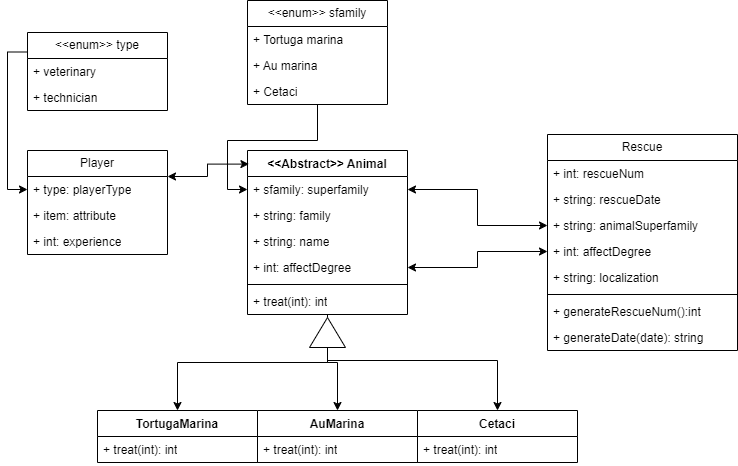

The diagram above was exported from draw.io. Its source (the exported page's mxGraphModel, read from the mxfile embedded in the PNG):
<mxGraphModel dx="464" dy="539" grid="1" gridSize="10" guides="1" tooltips="1" connect="1" arrows="1" fold="1" page="1" pageScale="1" pageWidth="827" pageHeight="1169" math="0" shadow="0">
  <root>
    <mxCell id="0" />
    <mxCell id="1" parent="0" />
    <mxCell id="moN3XECTA93y24IGcWfa-5" value="Player" style="swimlane;fontStyle=0;childLayout=stackLayout;horizontal=1;startSize=26;fillColor=none;horizontalStack=0;resizeParent=1;resizeParentMax=0;resizeLast=0;collapsible=1;marginBottom=0;whiteSpace=wrap;html=1;" vertex="1" parent="1">
      <mxGeometry x="80" y="170" width="140" height="104" as="geometry" />
    </mxCell>
    <mxCell id="moN3XECTA93y24IGcWfa-6" value="+ type: playerType" style="text;strokeColor=none;fillColor=none;align=left;verticalAlign=top;spacingLeft=4;spacingRight=4;overflow=hidden;rotatable=0;points=[[0,0.5],[1,0.5]];portConstraint=eastwest;whiteSpace=wrap;html=1;" vertex="1" parent="moN3XECTA93y24IGcWfa-5">
      <mxGeometry y="26" width="140" height="26" as="geometry" />
    </mxCell>
    <mxCell id="moN3XECTA93y24IGcWfa-53" value="+ item: attribute" style="text;strokeColor=none;fillColor=none;align=left;verticalAlign=top;spacingLeft=4;spacingRight=4;overflow=hidden;rotatable=0;points=[[0,0.5],[1,0.5]];portConstraint=eastwest;whiteSpace=wrap;html=1;" vertex="1" parent="moN3XECTA93y24IGcWfa-5">
      <mxGeometry y="52" width="140" height="26" as="geometry" />
    </mxCell>
    <mxCell id="moN3XECTA93y24IGcWfa-8" value="+ int: experience" style="text;strokeColor=none;fillColor=none;align=left;verticalAlign=top;spacingLeft=4;spacingRight=4;overflow=hidden;rotatable=0;points=[[0,0.5],[1,0.5]];portConstraint=eastwest;whiteSpace=wrap;html=1;" vertex="1" parent="moN3XECTA93y24IGcWfa-5">
      <mxGeometry y="78" width="140" height="26" as="geometry" />
    </mxCell>
    <mxCell id="moN3XECTA93y24IGcWfa-50" style="edgeStyle=orthogonalEdgeStyle;rounded=0;orthogonalLoop=1;jettySize=auto;html=1;entryX=0.5;entryY=0;entryDx=0;entryDy=0;" edge="1" parent="1" source="moN3XECTA93y24IGcWfa-9" target="moN3XECTA93y24IGcWfa-46">
      <mxGeometry relative="1" as="geometry" />
    </mxCell>
    <mxCell id="moN3XECTA93y24IGcWfa-51" style="edgeStyle=orthogonalEdgeStyle;rounded=0;orthogonalLoop=1;jettySize=auto;html=1;" edge="1" parent="1" source="moN3XECTA93y24IGcWfa-9" target="moN3XECTA93y24IGcWfa-38">
      <mxGeometry relative="1" as="geometry" />
    </mxCell>
    <mxCell id="moN3XECTA93y24IGcWfa-52" style="edgeStyle=orthogonalEdgeStyle;rounded=0;orthogonalLoop=1;jettySize=auto;html=1;entryX=0.5;entryY=0;entryDx=0;entryDy=0;" edge="1" parent="1" source="moN3XECTA93y24IGcWfa-9" target="moN3XECTA93y24IGcWfa-42">
      <mxGeometry relative="1" as="geometry">
        <mxPoint x="450" y="420" as="targetPoint" />
        <Array as="points">
          <mxPoint x="380" y="380" />
          <mxPoint x="550" y="380" />
        </Array>
      </mxGeometry>
    </mxCell>
    <mxCell id="moN3XECTA93y24IGcWfa-9" value="&amp;lt;&amp;lt;Abstract&amp;gt;&amp;gt; Animal" style="swimlane;fontStyle=1;align=center;verticalAlign=top;childLayout=stackLayout;horizontal=1;startSize=26;horizontalStack=0;resizeParent=1;resizeParentMax=0;resizeLast=0;collapsible=1;marginBottom=0;whiteSpace=wrap;html=1;" vertex="1" parent="1">
      <mxGeometry x="300" y="170" width="160" height="164" as="geometry" />
    </mxCell>
    <mxCell id="moN3XECTA93y24IGcWfa-10" value="+ sfamily: superfamily" style="text;strokeColor=none;fillColor=none;align=left;verticalAlign=top;spacingLeft=4;spacingRight=4;overflow=hidden;rotatable=0;points=[[0,0.5],[1,0.5]];portConstraint=eastwest;whiteSpace=wrap;html=1;" vertex="1" parent="moN3XECTA93y24IGcWfa-9">
      <mxGeometry y="26" width="160" height="26" as="geometry" />
    </mxCell>
    <mxCell id="moN3XECTA93y24IGcWfa-28" value="+ string: family" style="text;strokeColor=none;fillColor=none;align=left;verticalAlign=top;spacingLeft=4;spacingRight=4;overflow=hidden;rotatable=0;points=[[0,0.5],[1,0.5]];portConstraint=eastwest;whiteSpace=wrap;html=1;" vertex="1" parent="moN3XECTA93y24IGcWfa-9">
      <mxGeometry y="52" width="160" height="26" as="geometry" />
    </mxCell>
    <mxCell id="moN3XECTA93y24IGcWfa-29" value="+ string: name" style="text;strokeColor=none;fillColor=none;align=left;verticalAlign=top;spacingLeft=4;spacingRight=4;overflow=hidden;rotatable=0;points=[[0,0.5],[1,0.5]];portConstraint=eastwest;whiteSpace=wrap;html=1;" vertex="1" parent="moN3XECTA93y24IGcWfa-9">
      <mxGeometry y="78" width="160" height="26" as="geometry" />
    </mxCell>
    <mxCell id="moN3XECTA93y24IGcWfa-36" value="+ int: affectDegree" style="text;strokeColor=none;fillColor=none;align=left;verticalAlign=top;spacingLeft=4;spacingRight=4;overflow=hidden;rotatable=0;points=[[0,0.5],[1,0.5]];portConstraint=eastwest;whiteSpace=wrap;html=1;" vertex="1" parent="moN3XECTA93y24IGcWfa-9">
      <mxGeometry y="104" width="160" height="26" as="geometry" />
    </mxCell>
    <mxCell id="moN3XECTA93y24IGcWfa-11" value="" style="line;strokeWidth=1;fillColor=none;align=left;verticalAlign=middle;spacingTop=-1;spacingLeft=3;spacingRight=3;rotatable=0;labelPosition=right;points=[];portConstraint=eastwest;strokeColor=inherit;" vertex="1" parent="moN3XECTA93y24IGcWfa-9">
      <mxGeometry y="130" width="160" height="8" as="geometry" />
    </mxCell>
    <mxCell id="moN3XECTA93y24IGcWfa-12" value="+ treat(int): int" style="text;strokeColor=none;fillColor=none;align=left;verticalAlign=top;spacingLeft=4;spacingRight=4;overflow=hidden;rotatable=0;points=[[0,0.5],[1,0.5]];portConstraint=eastwest;whiteSpace=wrap;html=1;" vertex="1" parent="moN3XECTA93y24IGcWfa-9">
      <mxGeometry y="138" width="160" height="26" as="geometry" />
    </mxCell>
    <mxCell id="moN3XECTA93y24IGcWfa-17" style="edgeStyle=orthogonalEdgeStyle;rounded=0;orthogonalLoop=1;jettySize=auto;html=1;exitX=0;exitY=0.25;exitDx=0;exitDy=0;entryX=0;entryY=0.5;entryDx=0;entryDy=0;" edge="1" parent="1" source="moN3XECTA93y24IGcWfa-13" target="moN3XECTA93y24IGcWfa-6">
      <mxGeometry relative="1" as="geometry" />
    </mxCell>
    <mxCell id="moN3XECTA93y24IGcWfa-13" value="&amp;lt;&amp;lt;enum&amp;gt;&amp;gt; type" style="swimlane;fontStyle=0;childLayout=stackLayout;horizontal=1;startSize=26;fillColor=none;horizontalStack=0;resizeParent=1;resizeParentMax=0;resizeLast=0;collapsible=1;marginBottom=0;whiteSpace=wrap;html=1;" vertex="1" parent="1">
      <mxGeometry x="80" y="52" width="140" height="78" as="geometry" />
    </mxCell>
    <mxCell id="moN3XECTA93y24IGcWfa-14" value="+ veterinary" style="text;strokeColor=none;fillColor=none;align=left;verticalAlign=top;spacingLeft=4;spacingRight=4;overflow=hidden;rotatable=0;points=[[0,0.5],[1,0.5]];portConstraint=eastwest;whiteSpace=wrap;html=1;" vertex="1" parent="moN3XECTA93y24IGcWfa-13">
      <mxGeometry y="26" width="140" height="26" as="geometry" />
    </mxCell>
    <mxCell id="moN3XECTA93y24IGcWfa-15" value="+ technician" style="text;strokeColor=none;fillColor=none;align=left;verticalAlign=top;spacingLeft=4;spacingRight=4;overflow=hidden;rotatable=0;points=[[0,0.5],[1,0.5]];portConstraint=eastwest;whiteSpace=wrap;html=1;" vertex="1" parent="moN3XECTA93y24IGcWfa-13">
      <mxGeometry y="52" width="140" height="26" as="geometry" />
    </mxCell>
    <mxCell id="moN3XECTA93y24IGcWfa-18" value="Rescue" style="swimlane;fontStyle=0;childLayout=stackLayout;horizontal=1;startSize=26;fillColor=none;horizontalStack=0;resizeParent=1;resizeParentMax=0;resizeLast=0;collapsible=1;marginBottom=0;whiteSpace=wrap;html=1;" vertex="1" parent="1">
      <mxGeometry x="600" y="154" width="190" height="216" as="geometry" />
    </mxCell>
    <mxCell id="moN3XECTA93y24IGcWfa-19" value="+ int: rescueNum" style="text;strokeColor=none;fillColor=none;align=left;verticalAlign=top;spacingLeft=4;spacingRight=4;overflow=hidden;rotatable=0;points=[[0,0.5],[1,0.5]];portConstraint=eastwest;whiteSpace=wrap;html=1;" vertex="1" parent="moN3XECTA93y24IGcWfa-18">
      <mxGeometry y="26" width="190" height="26" as="geometry" />
    </mxCell>
    <mxCell id="moN3XECTA93y24IGcWfa-20" value="+ string: rescueDate" style="text;strokeColor=none;fillColor=none;align=left;verticalAlign=top;spacingLeft=4;spacingRight=4;overflow=hidden;rotatable=0;points=[[0,0.5],[1,0.5]];portConstraint=eastwest;whiteSpace=wrap;html=1;" vertex="1" parent="moN3XECTA93y24IGcWfa-18">
      <mxGeometry y="52" width="190" height="26" as="geometry" />
    </mxCell>
    <mxCell id="moN3XECTA93y24IGcWfa-22" value="+ string: animalSuperfamily" style="text;strokeColor=none;fillColor=none;align=left;verticalAlign=top;spacingLeft=4;spacingRight=4;overflow=hidden;rotatable=0;points=[[0,0.5],[1,0.5]];portConstraint=eastwest;whiteSpace=wrap;html=1;" vertex="1" parent="moN3XECTA93y24IGcWfa-18">
      <mxGeometry y="78" width="190" height="26" as="geometry" />
    </mxCell>
    <mxCell id="moN3XECTA93y24IGcWfa-23" value="+ int: affectDegree" style="text;strokeColor=none;fillColor=none;align=left;verticalAlign=top;spacingLeft=4;spacingRight=4;overflow=hidden;rotatable=0;points=[[0,0.5],[1,0.5]];portConstraint=eastwest;whiteSpace=wrap;html=1;" vertex="1" parent="moN3XECTA93y24IGcWfa-18">
      <mxGeometry y="104" width="190" height="26" as="geometry" />
    </mxCell>
    <mxCell id="moN3XECTA93y24IGcWfa-21" value="+ string: localization" style="text;strokeColor=none;fillColor=none;align=left;verticalAlign=top;spacingLeft=4;spacingRight=4;overflow=hidden;rotatable=0;points=[[0,0.5],[1,0.5]];portConstraint=eastwest;whiteSpace=wrap;html=1;" vertex="1" parent="moN3XECTA93y24IGcWfa-18">
      <mxGeometry y="130" width="190" height="26" as="geometry" />
    </mxCell>
    <mxCell id="moN3XECTA93y24IGcWfa-24" value="" style="line;strokeWidth=1;fillColor=none;align=left;verticalAlign=middle;spacingTop=-1;spacingLeft=3;spacingRight=3;rotatable=0;labelPosition=right;points=[];portConstraint=eastwest;strokeColor=inherit;" vertex="1" parent="moN3XECTA93y24IGcWfa-18">
      <mxGeometry y="156" width="190" height="8" as="geometry" />
    </mxCell>
    <mxCell id="moN3XECTA93y24IGcWfa-27" value="+ generateRescueNum():int" style="text;strokeColor=none;fillColor=none;align=left;verticalAlign=top;spacingLeft=4;spacingRight=4;overflow=hidden;rotatable=0;points=[[0,0.5],[1,0.5]];portConstraint=eastwest;whiteSpace=wrap;html=1;" vertex="1" parent="moN3XECTA93y24IGcWfa-18">
      <mxGeometry y="164" width="190" height="26" as="geometry" />
    </mxCell>
    <mxCell id="moN3XECTA93y24IGcWfa-25" value="+ generateDate(date): string" style="text;strokeColor=none;fillColor=none;align=left;verticalAlign=top;spacingLeft=4;spacingRight=4;overflow=hidden;rotatable=0;points=[[0,0.5],[1,0.5]];portConstraint=eastwest;whiteSpace=wrap;html=1;" vertex="1" parent="moN3XECTA93y24IGcWfa-18">
      <mxGeometry y="190" width="190" height="26" as="geometry" />
    </mxCell>
    <mxCell id="moN3XECTA93y24IGcWfa-34" style="edgeStyle=orthogonalEdgeStyle;rounded=0;orthogonalLoop=1;jettySize=auto;html=1;entryX=0;entryY=0.5;entryDx=0;entryDy=0;" edge="1" parent="1" source="moN3XECTA93y24IGcWfa-30" target="moN3XECTA93y24IGcWfa-10">
      <mxGeometry relative="1" as="geometry" />
    </mxCell>
    <mxCell id="moN3XECTA93y24IGcWfa-30" value="&amp;lt;&amp;lt;enum&amp;gt;&amp;gt; sfamily" style="swimlane;fontStyle=0;childLayout=stackLayout;horizontal=1;startSize=26;fillColor=none;horizontalStack=0;resizeParent=1;resizeParentMax=0;resizeLast=0;collapsible=1;marginBottom=0;whiteSpace=wrap;html=1;" vertex="1" parent="1">
      <mxGeometry x="300" y="20" width="140" height="104" as="geometry" />
    </mxCell>
    <mxCell id="moN3XECTA93y24IGcWfa-31" value="+ Tortuga marina" style="text;strokeColor=none;fillColor=none;align=left;verticalAlign=top;spacingLeft=4;spacingRight=4;overflow=hidden;rotatable=0;points=[[0,0.5],[1,0.5]];portConstraint=eastwest;whiteSpace=wrap;html=1;" vertex="1" parent="moN3XECTA93y24IGcWfa-30">
      <mxGeometry y="26" width="140" height="26" as="geometry" />
    </mxCell>
    <mxCell id="moN3XECTA93y24IGcWfa-32" value="+ Au marina" style="text;strokeColor=none;fillColor=none;align=left;verticalAlign=top;spacingLeft=4;spacingRight=4;overflow=hidden;rotatable=0;points=[[0,0.5],[1,0.5]];portConstraint=eastwest;whiteSpace=wrap;html=1;" vertex="1" parent="moN3XECTA93y24IGcWfa-30">
      <mxGeometry y="52" width="140" height="26" as="geometry" />
    </mxCell>
    <mxCell id="moN3XECTA93y24IGcWfa-33" value="+ Cetaci" style="text;strokeColor=none;fillColor=none;align=left;verticalAlign=top;spacingLeft=4;spacingRight=4;overflow=hidden;rotatable=0;points=[[0,0.5],[1,0.5]];portConstraint=eastwest;whiteSpace=wrap;html=1;" vertex="1" parent="moN3XECTA93y24IGcWfa-30">
      <mxGeometry y="78" width="140" height="26" as="geometry" />
    </mxCell>
    <mxCell id="moN3XECTA93y24IGcWfa-35" style="edgeStyle=orthogonalEdgeStyle;rounded=0;orthogonalLoop=1;jettySize=auto;html=1;entryX=1;entryY=0.5;entryDx=0;entryDy=0;endArrow=classic;endFill=1;startArrow=classic;startFill=1;" edge="1" parent="1" source="moN3XECTA93y24IGcWfa-22" target="moN3XECTA93y24IGcWfa-10">
      <mxGeometry relative="1" as="geometry" />
    </mxCell>
    <mxCell id="moN3XECTA93y24IGcWfa-37" style="edgeStyle=orthogonalEdgeStyle;rounded=0;orthogonalLoop=1;jettySize=auto;html=1;entryX=0;entryY=0.5;entryDx=0;entryDy=0;startArrow=classic;startFill=1;" edge="1" parent="1" source="moN3XECTA93y24IGcWfa-36" target="moN3XECTA93y24IGcWfa-23">
      <mxGeometry relative="1" as="geometry" />
    </mxCell>
    <mxCell id="moN3XECTA93y24IGcWfa-38" value="TortugaMarina" style="swimlane;fontStyle=1;align=center;verticalAlign=top;childLayout=stackLayout;horizontal=1;startSize=26;horizontalStack=0;resizeParent=1;resizeParentMax=0;resizeLast=0;collapsible=1;marginBottom=0;whiteSpace=wrap;html=1;" vertex="1" parent="1">
      <mxGeometry x="150" y="430" width="160" height="52" as="geometry" />
    </mxCell>
    <mxCell id="moN3XECTA93y24IGcWfa-41" value="+ treat(int): int" style="text;strokeColor=none;fillColor=none;align=left;verticalAlign=top;spacingLeft=4;spacingRight=4;overflow=hidden;rotatable=0;points=[[0,0.5],[1,0.5]];portConstraint=eastwest;whiteSpace=wrap;html=1;" vertex="1" parent="moN3XECTA93y24IGcWfa-38">
      <mxGeometry y="26" width="160" height="26" as="geometry" />
    </mxCell>
    <mxCell id="moN3XECTA93y24IGcWfa-42" value="Cetaci" style="swimlane;fontStyle=1;align=center;verticalAlign=top;childLayout=stackLayout;horizontal=1;startSize=26;horizontalStack=0;resizeParent=1;resizeParentMax=0;resizeLast=0;collapsible=1;marginBottom=0;whiteSpace=wrap;html=1;" vertex="1" parent="1">
      <mxGeometry x="470" y="430" width="160" height="52" as="geometry" />
    </mxCell>
    <mxCell id="moN3XECTA93y24IGcWfa-45" value="+ treat(int): int" style="text;strokeColor=none;fillColor=none;align=left;verticalAlign=top;spacingLeft=4;spacingRight=4;overflow=hidden;rotatable=0;points=[[0,0.5],[1,0.5]];portConstraint=eastwest;whiteSpace=wrap;html=1;" vertex="1" parent="moN3XECTA93y24IGcWfa-42">
      <mxGeometry y="26" width="160" height="26" as="geometry" />
    </mxCell>
    <mxCell id="moN3XECTA93y24IGcWfa-46" value="AuMarina" style="swimlane;fontStyle=1;align=center;verticalAlign=top;childLayout=stackLayout;horizontal=1;startSize=26;horizontalStack=0;resizeParent=1;resizeParentMax=0;resizeLast=0;collapsible=1;marginBottom=0;whiteSpace=wrap;html=1;" vertex="1" parent="1">
      <mxGeometry x="310" y="430" width="160" height="52" as="geometry" />
    </mxCell>
    <mxCell id="moN3XECTA93y24IGcWfa-49" value="+ treat(int): int" style="text;strokeColor=none;fillColor=none;align=left;verticalAlign=top;spacingLeft=4;spacingRight=4;overflow=hidden;rotatable=0;points=[[0,0.5],[1,0.5]];portConstraint=eastwest;whiteSpace=wrap;html=1;" vertex="1" parent="moN3XECTA93y24IGcWfa-46">
      <mxGeometry y="26" width="160" height="26" as="geometry" />
    </mxCell>
    <mxCell id="moN3XECTA93y24IGcWfa-54" style="edgeStyle=orthogonalEdgeStyle;rounded=0;orthogonalLoop=1;jettySize=auto;html=1;exitX=1;exitY=0.25;exitDx=0;exitDy=0;entryX=0.009;entryY=0.083;entryDx=0;entryDy=0;entryPerimeter=0;startArrow=classic;startFill=1;" edge="1" parent="1" source="moN3XECTA93y24IGcWfa-5" target="moN3XECTA93y24IGcWfa-9">
      <mxGeometry relative="1" as="geometry" />
    </mxCell>
    <mxCell id="moN3XECTA93y24IGcWfa-55" value="" style="triangle;whiteSpace=wrap;html=1;rotation=-90;" vertex="1" parent="1">
      <mxGeometry x="365" y="334" width="30" height="36" as="geometry" />
    </mxCell>
  </root>
</mxGraphModel>